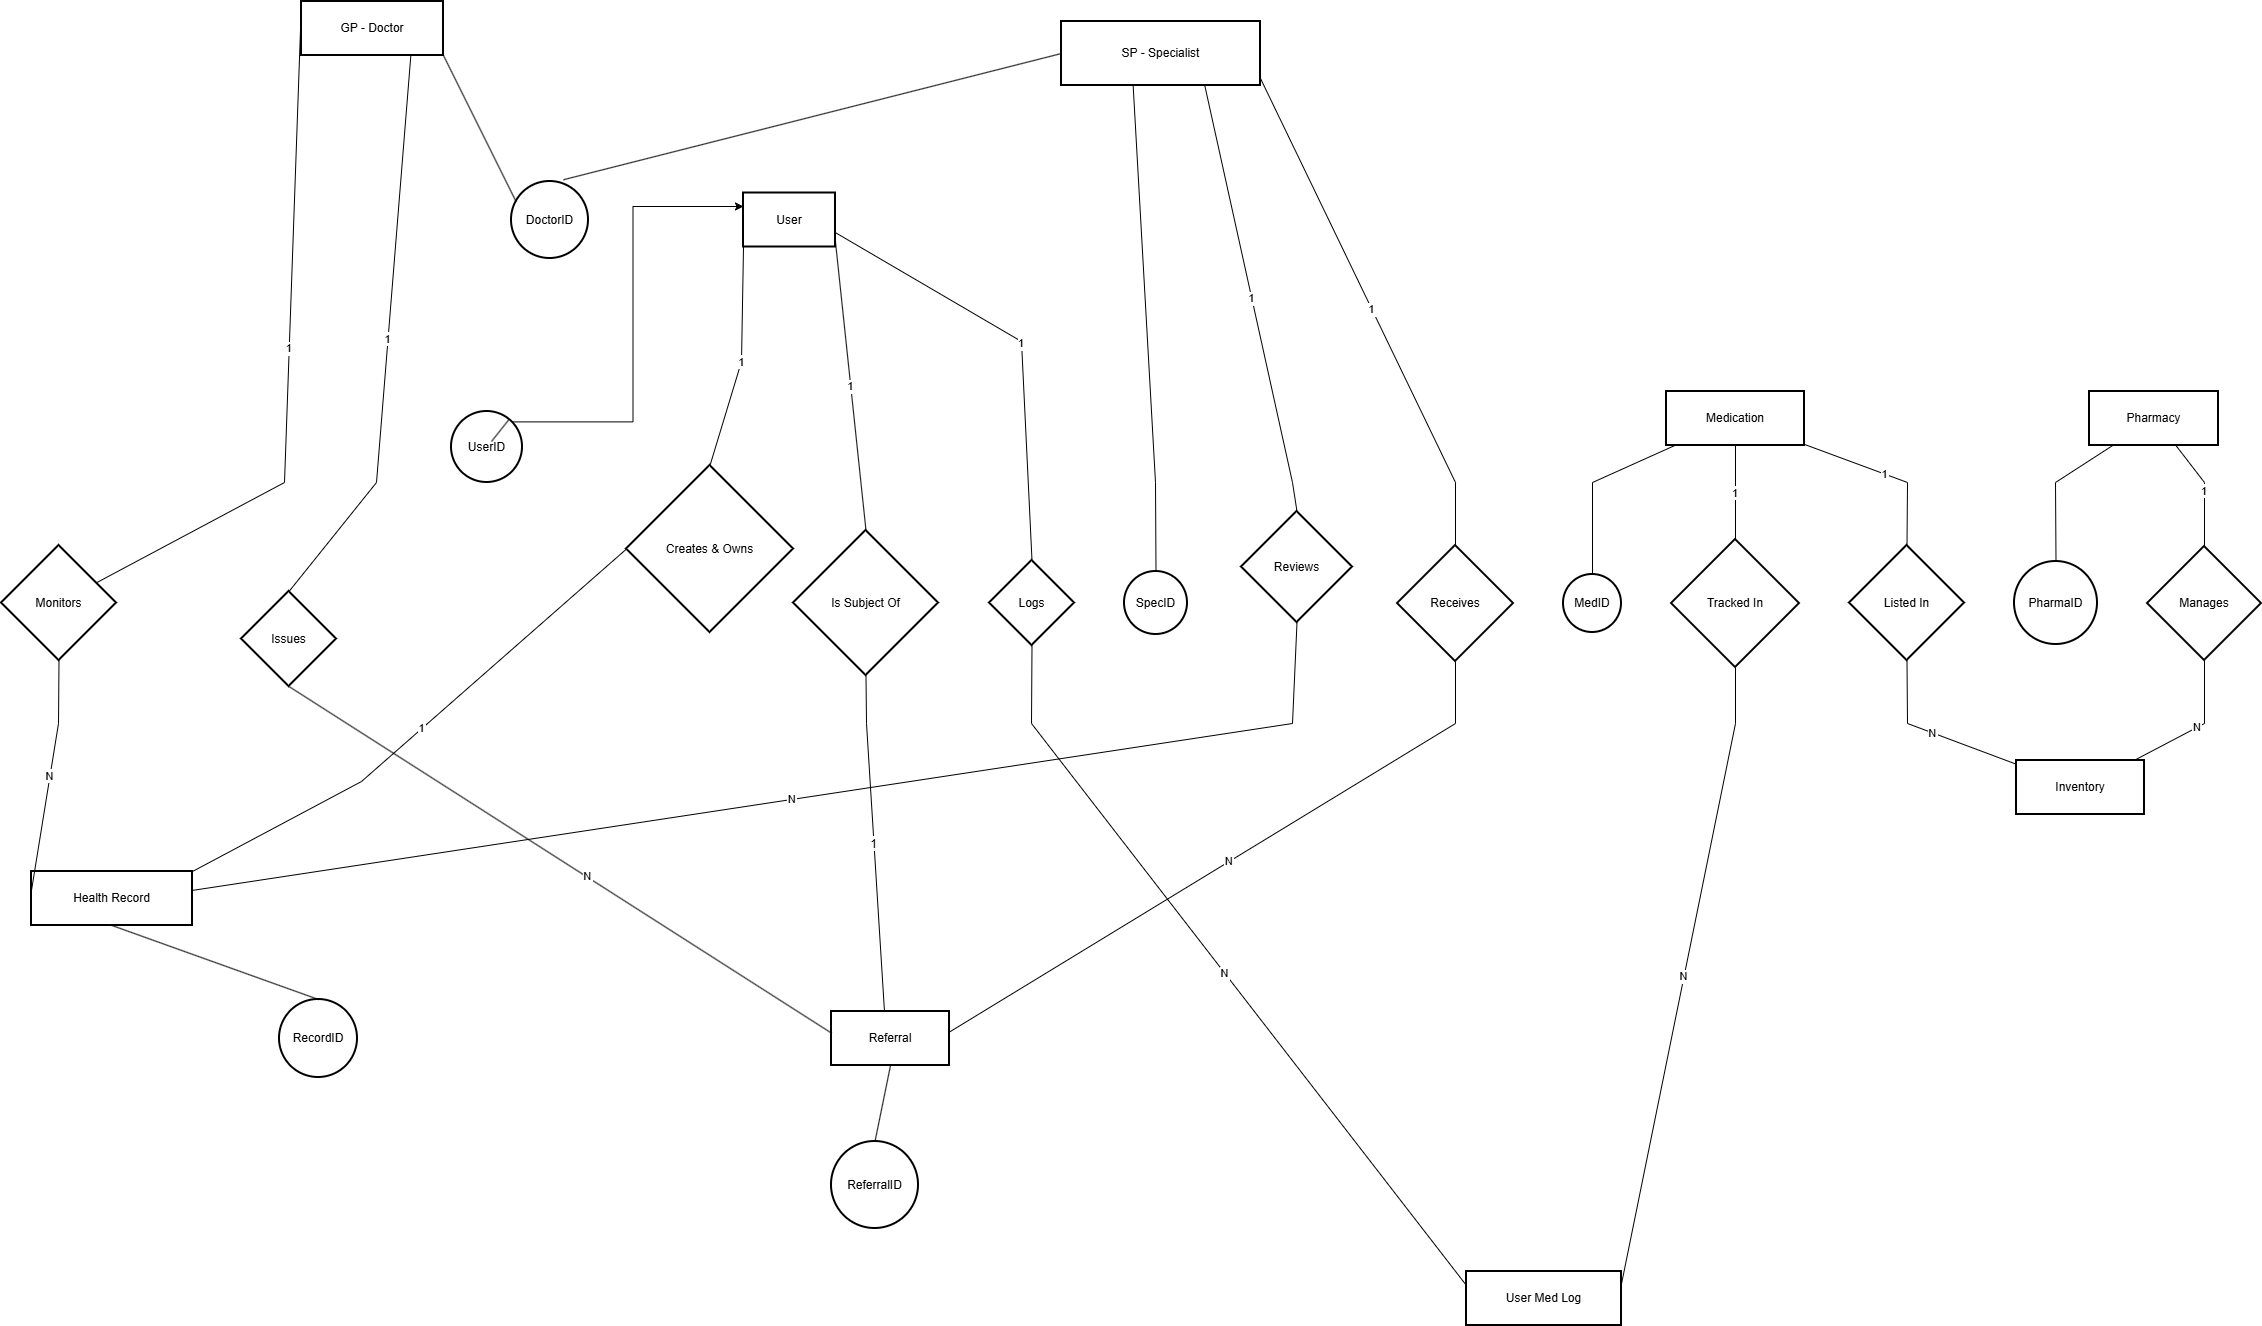

The diagram above was exported from draw.io. Its source (the exported page's mxGraphModel, read from the mxfile embedded in the PNG):
<mxGraphModel dx="1895" dy="2122" grid="1" gridSize="10" guides="1" tooltips="1" connect="1" arrows="1" fold="1" page="1" pageScale="1" pageWidth="850" pageHeight="1100" math="0" shadow="0">
  <root>
    <mxCell id="0" />
    <mxCell id="1" parent="0" />
    <mxCell id="Dwpxni1QqEqNVgjqMNOH-1" parent="1" style="whiteSpace=wrap;strokeWidth=2;" value="User" vertex="1">
      <mxGeometry height="54" width="92" x="762" y="-178.5" as="geometry" />
    </mxCell>
    <mxCell id="Dwpxni1QqEqNVgjqMNOH-2" parent="1" style="whiteSpace=wrap;strokeWidth=2;" value="GP - Doctor" vertex="1">
      <mxGeometry height="54" width="142" x="320" y="-370" as="geometry" />
    </mxCell>
    <mxCell id="Dwpxni1QqEqNVgjqMNOH-3" parent="1" style="whiteSpace=wrap;strokeWidth=2;" value="SP - Specialist" vertex="1">
      <mxGeometry height="64" width="199" x="1080" y="-350" as="geometry" />
    </mxCell>
    <mxCell id="Dwpxni1QqEqNVgjqMNOH-4" parent="1" style="whiteSpace=wrap;strokeWidth=2;" value="Health Record" vertex="1">
      <mxGeometry height="54" width="161" x="50" y="500" as="geometry" />
    </mxCell>
    <mxCell id="Dwpxni1QqEqNVgjqMNOH-5" parent="1" style="whiteSpace=wrap;strokeWidth=2;" value="Referral" vertex="1">
      <mxGeometry height="54" width="118" x="850" y="640" as="geometry" />
    </mxCell>
    <mxCell id="Dwpxni1QqEqNVgjqMNOH-6" parent="1" style="whiteSpace=wrap;strokeWidth=2;" value="User Med Log" vertex="1">
      <mxGeometry height="54" width="155" x="1485" y="900" as="geometry" />
    </mxCell>
    <mxCell id="Dwpxni1QqEqNVgjqMNOH-7" parent="1" style="whiteSpace=wrap;strokeWidth=2;" value="Medication" vertex="1">
      <mxGeometry height="54" width="138" x="1685" y="20" as="geometry" />
    </mxCell>
    <mxCell id="Dwpxni1QqEqNVgjqMNOH-8" parent="1" style="whiteSpace=wrap;strokeWidth=2;" value="Pharmacy" vertex="1">
      <mxGeometry height="54" width="129" x="2108" y="20" as="geometry" />
    </mxCell>
    <mxCell id="Dwpxni1QqEqNVgjqMNOH-9" parent="1" style="whiteSpace=wrap;strokeWidth=2;" value="Inventory" vertex="1">
      <mxGeometry height="54" width="128" x="2035" y="389" as="geometry" />
    </mxCell>
    <mxCell id="Dwpxni1QqEqNVgjqMNOH-10" parent="1" style="rhombus;strokeWidth=2;whiteSpace=wrap;" value="Creates &amp; Owns" vertex="1">
      <mxGeometry height="167" width="167" x="645" y="94" as="geometry" />
    </mxCell>
    <mxCell id="Dwpxni1QqEqNVgjqMNOH-11" parent="1" style="rhombus;strokeWidth=2;whiteSpace=wrap;" value="Monitors" vertex="1">
      <mxGeometry height="115" width="115" x="20" y="174" as="geometry" />
    </mxCell>
    <mxCell id="Dwpxni1QqEqNVgjqMNOH-12" parent="1" style="rhombus;strokeWidth=2;whiteSpace=wrap;" value="Reviews" vertex="1">
      <mxGeometry height="111" width="111" x="1260" y="140" as="geometry" />
    </mxCell>
    <mxCell id="Dwpxni1QqEqNVgjqMNOH-13" parent="1" style="rhombus;strokeWidth=2;whiteSpace=wrap;" value="Issues" vertex="1">
      <mxGeometry height="95" width="95" x="260" y="220" as="geometry" />
    </mxCell>
    <mxCell id="Dwpxni1QqEqNVgjqMNOH-14" parent="1" style="rhombus;strokeWidth=2;whiteSpace=wrap;" value="Receives" vertex="1">
      <mxGeometry height="116" width="116" x="1416" y="174" as="geometry" />
    </mxCell>
    <mxCell id="Dwpxni1QqEqNVgjqMNOH-15" parent="1" style="rhombus;strokeWidth=2;whiteSpace=wrap;" value="Is Subject Of" vertex="1">
      <mxGeometry height="145" width="145" x="812" y="159" as="geometry" />
    </mxCell>
    <mxCell id="Dwpxni1QqEqNVgjqMNOH-16" parent="1" style="rhombus;strokeWidth=2;whiteSpace=wrap;" value="Logs" vertex="1">
      <mxGeometry height="85" width="85" x="1008" y="189" as="geometry" />
    </mxCell>
    <mxCell id="Dwpxni1QqEqNVgjqMNOH-17" parent="1" style="rhombus;strokeWidth=2;whiteSpace=wrap;" value="Tracked In" vertex="1">
      <mxGeometry height="128" width="128" x="1690" y="168" as="geometry" />
    </mxCell>
    <mxCell id="Dwpxni1QqEqNVgjqMNOH-18" parent="1" style="rhombus;strokeWidth=2;whiteSpace=wrap;" value="Manages" vertex="1">
      <mxGeometry height="114" width="114" x="2166" y="175" as="geometry" />
    </mxCell>
    <mxCell id="Dwpxni1QqEqNVgjqMNOH-19" parent="1" style="rhombus;strokeWidth=2;whiteSpace=wrap;" value="Listed In" vertex="1">
      <mxGeometry height="115" width="115" x="1868" y="174" as="geometry" />
    </mxCell>
    <mxCell id="Dwpxni1QqEqNVgjqMNOH-58" edge="1" parent="1" source="Dwpxni1QqEqNVgjqMNOH-20" style="edgeStyle=orthogonalEdgeStyle;rounded=0;orthogonalLoop=1;jettySize=auto;html=1;exitX=1;exitY=0;exitDx=0;exitDy=0;entryX=0;entryY=0.25;entryDx=0;entryDy=0;" target="Dwpxni1QqEqNVgjqMNOH-1">
      <mxGeometry relative="1" as="geometry" />
    </mxCell>
    <mxCell id="Dwpxni1QqEqNVgjqMNOH-20" parent="1" style="ellipse;aspect=fixed;strokeWidth=2;whiteSpace=wrap;" value="UserID" vertex="1">
      <mxGeometry height="71" width="71" x="470" y="40" as="geometry" />
    </mxCell>
    <mxCell id="Dwpxni1QqEqNVgjqMNOH-21" parent="1" style="ellipse;aspect=fixed;strokeWidth=2;whiteSpace=wrap;" value="DoctorID" vertex="1">
      <mxGeometry height="77" width="77" x="530" y="-190" as="geometry" />
    </mxCell>
    <mxCell id="Dwpxni1QqEqNVgjqMNOH-22" parent="1" style="ellipse;aspect=fixed;strokeWidth=2;whiteSpace=wrap;" value="SpecID" vertex="1">
      <mxGeometry height="63" width="63" x="1143" y="200" as="geometry" />
    </mxCell>
    <mxCell id="Dwpxni1QqEqNVgjqMNOH-23" parent="1" style="ellipse;aspect=fixed;strokeWidth=2;whiteSpace=wrap;" value="RecordID" vertex="1">
      <mxGeometry height="78" width="78" x="298" y="628" as="geometry" />
    </mxCell>
    <mxCell id="Dwpxni1QqEqNVgjqMNOH-24" parent="1" style="ellipse;aspect=fixed;strokeWidth=2;whiteSpace=wrap;" value="ReferralID" vertex="1">
      <mxGeometry height="87" width="87" x="850" y="770" as="geometry" />
    </mxCell>
    <mxCell id="Dwpxni1QqEqNVgjqMNOH-25" parent="1" style="ellipse;aspect=fixed;strokeWidth=2;whiteSpace=wrap;" value="MedID" vertex="1">
      <mxGeometry height="58" width="58" x="1582" y="203" as="geometry" />
    </mxCell>
    <mxCell id="Dwpxni1QqEqNVgjqMNOH-26" parent="1" style="ellipse;aspect=fixed;strokeWidth=2;whiteSpace=wrap;" value="PharmaID" vertex="1">
      <mxGeometry height="83" width="83" x="2033" y="190" as="geometry" />
    </mxCell>
    <mxCell id="Dwpxni1QqEqNVgjqMNOH-27" edge="1" parent="1" source="Dwpxni1QqEqNVgjqMNOH-20" style="curved=0;startArrow=none;endArrow=none;rounded=0;" value="">
      <mxGeometry relative="1" as="geometry">
        <Array as="points">
          <mxPoint x="510" y="70" />
        </Array>
        <mxPoint x="510" y="70" as="targetPoint" />
      </mxGeometry>
    </mxCell>
    <mxCell id="Dwpxni1QqEqNVgjqMNOH-28" edge="1" parent="1" source="Dwpxni1QqEqNVgjqMNOH-2" style="curved=0;startArrow=none;endArrow=none;exitX=1;exitY=1;entryX=0.01;entryY=0.23;rounded=0;exitDx=0;exitDy=0;" target="Dwpxni1QqEqNVgjqMNOH-21" value="">
      <mxGeometry relative="1" as="geometry">
        <Array as="points" />
      </mxGeometry>
    </mxCell>
    <mxCell id="Dwpxni1QqEqNVgjqMNOH-30" edge="1" parent="1" source="Dwpxni1QqEqNVgjqMNOH-3" style="curved=0;startArrow=none;endArrow=none;exitX=0.36;exitY=1;entryX=0.49;entryY=0.01;rounded=0;" target="Dwpxni1QqEqNVgjqMNOH-22" value="">
      <mxGeometry relative="1" as="geometry">
        <Array as="points">
          <mxPoint x="1174" y="111" />
        </Array>
      </mxGeometry>
    </mxCell>
    <mxCell id="Dwpxni1QqEqNVgjqMNOH-31" edge="1" parent="1" source="Dwpxni1QqEqNVgjqMNOH-4" style="curved=0;startArrow=none;endArrow=none;exitX=0.5;exitY=1.01;entryX=0.5;entryY=-0.01;rounded=0;" target="Dwpxni1QqEqNVgjqMNOH-23" value="">
      <mxGeometry relative="1" as="geometry">
        <Array as="points" />
      </mxGeometry>
    </mxCell>
    <mxCell id="Dwpxni1QqEqNVgjqMNOH-32" edge="1" parent="1" source="Dwpxni1QqEqNVgjqMNOH-5" style="curved=0;startArrow=none;endArrow=none;exitX=0.5;exitY=1.01;entryX=0.5;entryY=0;rounded=0;" target="Dwpxni1QqEqNVgjqMNOH-24" value="">
      <mxGeometry relative="1" as="geometry">
        <Array as="points" />
      </mxGeometry>
    </mxCell>
    <mxCell id="Dwpxni1QqEqNVgjqMNOH-33" edge="1" parent="1" source="Dwpxni1QqEqNVgjqMNOH-7" style="curved=0;startArrow=none;endArrow=none;exitX=0.06;exitY=1;entryX=0.5;entryY=-0.01;rounded=0;" target="Dwpxni1QqEqNVgjqMNOH-25" value="">
      <mxGeometry relative="1" as="geometry">
        <Array as="points">
          <mxPoint x="1611" y="111" />
        </Array>
      </mxGeometry>
    </mxCell>
    <mxCell id="Dwpxni1QqEqNVgjqMNOH-34" edge="1" parent="1" source="Dwpxni1QqEqNVgjqMNOH-8" style="curved=0;startArrow=none;endArrow=none;exitX=0.18;exitY=1;entryX=0.5;entryY=0;rounded=0;" target="Dwpxni1QqEqNVgjqMNOH-26" value="">
      <mxGeometry relative="1" as="geometry">
        <Array as="points">
          <mxPoint x="2074" y="111" />
        </Array>
      </mxGeometry>
    </mxCell>
    <mxCell id="Dwpxni1QqEqNVgjqMNOH-35" edge="1" parent="1" source="Dwpxni1QqEqNVgjqMNOH-1" style="curved=0;startArrow=none;endArrow=none;exitX=0;exitY=1;rounded=0;entryX=0.5;entryY=0;entryDx=0;entryDy=0;startSize=18;strokeWidth=1;spacingLeft=1;exitDx=0;exitDy=0;" target="Dwpxni1QqEqNVgjqMNOH-10" value="1">
      <mxGeometry relative="1" x="0.0348" as="geometry">
        <mxPoint as="offset" />
        <Array as="points">
          <mxPoint x="760" y="-10" />
        </Array>
        <mxPoint x="670" y="140" as="targetPoint" />
      </mxGeometry>
    </mxCell>
    <mxCell id="Dwpxni1QqEqNVgjqMNOH-36" edge="1" parent="1" source="Dwpxni1QqEqNVgjqMNOH-10" style="curved=0;startArrow=none;endArrow=none;exitX=0;exitY=0.5;entryX=1;entryY=0;rounded=0;startSize=7;exitDx=0;exitDy=0;entryDx=0;entryDy=0;" target="Dwpxni1QqEqNVgjqMNOH-4" value="1">
      <mxGeometry relative="1" as="geometry">
        <Array as="points">
          <mxPoint x="380" y="410" />
        </Array>
      </mxGeometry>
    </mxCell>
    <mxCell id="Dwpxni1QqEqNVgjqMNOH-37" edge="1" parent="1" source="Dwpxni1QqEqNVgjqMNOH-2" style="curved=0;startArrow=none;endArrow=none;exitX=0;exitY=0;entryX=1;entryY=0.23;rounded=0;exitDx=0;exitDy=0;" target="Dwpxni1QqEqNVgjqMNOH-11" value="1">
      <mxGeometry relative="1" as="geometry">
        <Array as="points">
          <mxPoint x="303" y="111" />
        </Array>
      </mxGeometry>
    </mxCell>
    <mxCell id="Dwpxni1QqEqNVgjqMNOH-38" edge="1" parent="1" source="Dwpxni1QqEqNVgjqMNOH-11" style="curved=0;startArrow=none;endArrow=none;exitX=0.5;exitY=1;entryX=0;entryY=0.35;rounded=0;" target="Dwpxni1QqEqNVgjqMNOH-4" value="N">
      <mxGeometry relative="1" as="geometry">
        <Array as="points">
          <mxPoint x="77" y="352" />
        </Array>
      </mxGeometry>
    </mxCell>
    <mxCell id="Dwpxni1QqEqNVgjqMNOH-39" edge="1" parent="1" source="Dwpxni1QqEqNVgjqMNOH-3" style="curved=0;startArrow=none;endArrow=none;exitX=0.72;exitY=1;entryX=0.5;entryY=0;rounded=0;" target="Dwpxni1QqEqNVgjqMNOH-12" value="1">
      <mxGeometry relative="1" as="geometry">
        <Array as="points">
          <mxPoint x="1311" y="111" />
        </Array>
      </mxGeometry>
    </mxCell>
    <mxCell id="Dwpxni1QqEqNVgjqMNOH-40" edge="1" parent="1" source="Dwpxni1QqEqNVgjqMNOH-12" style="curved=0;startArrow=none;endArrow=none;exitX=0.5;exitY=1;entryX=1;entryY=0.35;rounded=0;" target="Dwpxni1QqEqNVgjqMNOH-4" value="N">
      <mxGeometry relative="1" as="geometry">
        <Array as="points">
          <mxPoint x="1311" y="352" />
        </Array>
      </mxGeometry>
    </mxCell>
    <mxCell id="Dwpxni1QqEqNVgjqMNOH-41" edge="1" parent="1" source="Dwpxni1QqEqNVgjqMNOH-2" style="curved=0;startArrow=none;endArrow=none;exitX=0.77;exitY=1;rounded=0;entryX=0.5;entryY=0;entryDx=0;entryDy=0;" target="Dwpxni1QqEqNVgjqMNOH-13" value="1">
      <mxGeometry relative="1" as="geometry">
        <Array as="points">
          <mxPoint x="395" y="111" />
        </Array>
        <mxPoint x="334" y="246" as="targetPoint" />
      </mxGeometry>
    </mxCell>
    <mxCell id="Dwpxni1QqEqNVgjqMNOH-42" edge="1" parent="1" source="Dwpxni1QqEqNVgjqMNOH-13" style="curved=0;startArrow=none;endArrow=none;exitX=0.5;exitY=1;entryX=0;entryY=0.4;rounded=0;" target="Dwpxni1QqEqNVgjqMNOH-5" value="N">
      <mxGeometry relative="1" x="0.101" y="1" as="geometry">
        <mxPoint as="offset" />
        <Array as="points" />
      </mxGeometry>
    </mxCell>
    <mxCell id="Dwpxni1QqEqNVgjqMNOH-43" edge="1" parent="1" source="Dwpxni1QqEqNVgjqMNOH-3" style="curved=0;startArrow=none;endArrow=none;exitX=1;exitY=0.89;entryX=0.5;entryY=0;rounded=0;" target="Dwpxni1QqEqNVgjqMNOH-14" value="1">
      <mxGeometry relative="1" as="geometry">
        <Array as="points">
          <mxPoint x="1474" y="111" />
        </Array>
      </mxGeometry>
    </mxCell>
    <mxCell id="Dwpxni1QqEqNVgjqMNOH-44" edge="1" parent="1" source="Dwpxni1QqEqNVgjqMNOH-14" style="curved=0;startArrow=none;endArrow=none;exitX=0.5;exitY=1;entryX=1;entryY=0.38;rounded=0;" target="Dwpxni1QqEqNVgjqMNOH-5" value="N">
      <mxGeometry relative="1" as="geometry">
        <Array as="points">
          <mxPoint x="1474" y="352" />
        </Array>
      </mxGeometry>
    </mxCell>
    <mxCell id="Dwpxni1QqEqNVgjqMNOH-45" edge="1" parent="1" source="Dwpxni1QqEqNVgjqMNOH-1" style="curved=0;startArrow=none;endArrow=none;exitX=0.99;exitY=0.9;entryX=0.5;entryY=0;rounded=0;entryDx=0;entryDy=0;" target="Dwpxni1QqEqNVgjqMNOH-15" value="1">
      <mxGeometry relative="1" as="geometry">
        <Array as="points" />
      </mxGeometry>
    </mxCell>
    <mxCell id="Dwpxni1QqEqNVgjqMNOH-46" edge="1" parent="1" source="Dwpxni1QqEqNVgjqMNOH-15" style="curved=0;startArrow=none;endArrow=none;exitX=0.5;exitY=1;entryX=0.45;entryY=0.01;rounded=0;fontSize=12;strokeWidth=1;" target="Dwpxni1QqEqNVgjqMNOH-5" value="1">
      <mxGeometry relative="1" as="geometry">
        <Array as="points">
          <mxPoint x="885" y="352" />
        </Array>
      </mxGeometry>
    </mxCell>
    <mxCell id="Dwpxni1QqEqNVgjqMNOH-47" edge="1" parent="1" source="Dwpxni1QqEqNVgjqMNOH-1" style="curved=0;startArrow=none;endArrow=none;exitX=0.99;exitY=0.73;rounded=0;entryX=0.5;entryY=0;entryDx=0;entryDy=0;" target="Dwpxni1QqEqNVgjqMNOH-16" value="1">
      <mxGeometry relative="1" as="geometry">
        <Array as="points">
          <mxPoint x="1040" y="-30" />
        </Array>
        <mxPoint x="1040" y="180" as="targetPoint" />
      </mxGeometry>
    </mxCell>
    <mxCell id="Dwpxni1QqEqNVgjqMNOH-48" edge="1" parent="1" source="Dwpxni1QqEqNVgjqMNOH-16" style="curved=0;startArrow=none;endArrow=none;exitX=0.5;exitY=1;entryX=0;entryY=0.26;rounded=0;" target="Dwpxni1QqEqNVgjqMNOH-6" value="N">
      <mxGeometry relative="1" as="geometry">
        <Array as="points">
          <mxPoint x="1050" y="352" />
        </Array>
      </mxGeometry>
    </mxCell>
    <mxCell id="Dwpxni1QqEqNVgjqMNOH-49" edge="1" parent="1" source="Dwpxni1QqEqNVgjqMNOH-7" style="curved=0;startArrow=none;endArrow=none;exitX=0.5;exitY=1;entryX=0.5;entryY=0;rounded=0;" target="Dwpxni1QqEqNVgjqMNOH-17" value="1">
      <mxGeometry relative="1" as="geometry">
        <Array as="points" />
      </mxGeometry>
    </mxCell>
    <mxCell id="Dwpxni1QqEqNVgjqMNOH-50" edge="1" parent="1" source="Dwpxni1QqEqNVgjqMNOH-17" style="curved=0;startArrow=none;endArrow=none;exitX=0.5;exitY=1;entryX=1;entryY=0.23;rounded=0;" target="Dwpxni1QqEqNVgjqMNOH-6" value="N">
      <mxGeometry relative="1" as="geometry">
        <Array as="points">
          <mxPoint x="1754" y="352" />
        </Array>
      </mxGeometry>
    </mxCell>
    <mxCell id="Dwpxni1QqEqNVgjqMNOH-51" edge="1" parent="1" source="Dwpxni1QqEqNVgjqMNOH-8" style="curved=0;startArrow=none;endArrow=none;exitX=0.67;exitY=1;entryX=0.5;entryY=0;rounded=0;" target="Dwpxni1QqEqNVgjqMNOH-18" value="1">
      <mxGeometry relative="1" as="geometry">
        <Array as="points">
          <mxPoint x="2223" y="111" />
        </Array>
      </mxGeometry>
    </mxCell>
    <mxCell id="Dwpxni1QqEqNVgjqMNOH-52" edge="1" parent="1" source="Dwpxni1QqEqNVgjqMNOH-18" style="curved=0;startArrow=none;endArrow=none;exitX=0.5;exitY=1;entryX=0.91;entryY=0.01;rounded=0;" target="Dwpxni1QqEqNVgjqMNOH-9" value="N">
      <mxGeometry relative="1" as="geometry">
        <Array as="points">
          <mxPoint x="2223" y="352" />
        </Array>
      </mxGeometry>
    </mxCell>
    <mxCell id="Dwpxni1QqEqNVgjqMNOH-53" edge="1" parent="1" source="Dwpxni1QqEqNVgjqMNOH-7" style="curved=0;startArrow=none;endArrow=none;exitX=1;exitY=0.98;entryX=0.5;entryY=0;rounded=0;" target="Dwpxni1QqEqNVgjqMNOH-19" value="1">
      <mxGeometry relative="1" as="geometry">
        <Array as="points">
          <mxPoint x="1926" y="111" />
        </Array>
      </mxGeometry>
    </mxCell>
    <mxCell id="Dwpxni1QqEqNVgjqMNOH-54" edge="1" parent="1" source="Dwpxni1QqEqNVgjqMNOH-19" style="curved=0;startArrow=none;endArrow=none;exitX=0.5;exitY=1;entryX=0;entryY=0.07;rounded=0;" target="Dwpxni1QqEqNVgjqMNOH-9" value="N">
      <mxGeometry relative="1" as="geometry">
        <Array as="points">
          <mxPoint x="1926" y="352" />
        </Array>
      </mxGeometry>
    </mxCell>
    <mxCell id="Dwpxni1QqEqNVgjqMNOH-61" edge="1" parent="1" source="Dwpxni1QqEqNVgjqMNOH-21" style="endArrow=none;html=1;rounded=0;exitX=0.675;exitY=-0.023;exitDx=0;exitDy=0;exitPerimeter=0;entryX=0;entryY=0.5;entryDx=0;entryDy=0;" target="Dwpxni1QqEqNVgjqMNOH-3" value="">
      <mxGeometry height="50" relative="1" width="50" as="geometry">
        <mxPoint x="850" y="-220" as="sourcePoint" />
        <mxPoint x="900" y="-270" as="targetPoint" />
      </mxGeometry>
    </mxCell>
  </root>
</mxGraphModel>